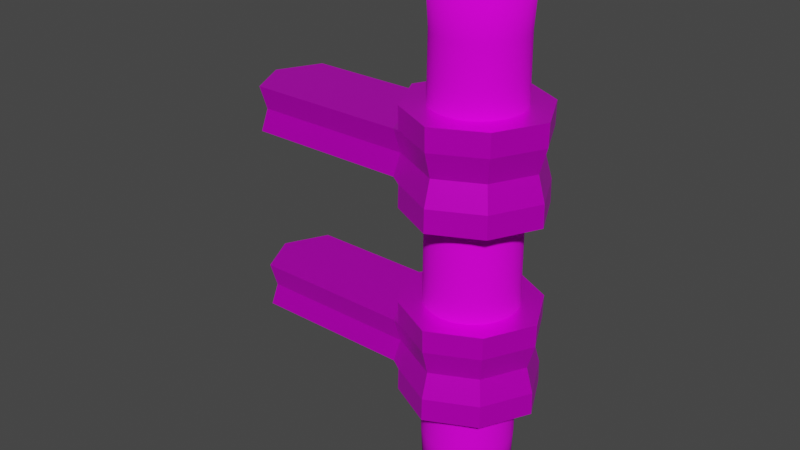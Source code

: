 # Source: torch.blend  (saved by Blender 3.2.14; exported with 4.5.12 LTS)
import bpy
from mathutils import Matrix  # noqa: F401  (used for matrix-valued properties, if any)

bpy.ops.wm.read_factory_settings(use_empty=True)
scene = bpy.context.scene
scene.name = 'Scene'

# ---- collections
col_collection = bpy.data.collections.new('Collection'); scene.collection.children.link(col_collection)

# ---- images (referenced by path relative to the original .blend; pixels are not part of the script)
import os
ASSET_DIR = os.environ.get("B2B_ASSET_DIR", "")  # directory of the original .blend (textures are referenced by path, not embedded)
HERE = os.path.dirname(os.path.abspath(__file__))  # packed textures are extracted next to this script under _unpacked/

def load_image(name, relpath, width, height, colorspace="sRGB"):
    """Load a texture the original file referenced (path relative to the .blend, or extracted next to this script)."""
    p = next((c for c in (os.path.join(HERE, relpath), os.path.join(ASSET_DIR, relpath)) if relpath and os.path.exists(c)), "")
    if p:
        img = bpy.data.images.load(p, check_existing=True)
        img.name = name
    else:  # same state as the original file: an image datablock whose file is absent (Cycles renders it pink)
        img = bpy.data.images.new(name, width, height)
        img.source = "FILE"
        img.filepath = "//" + (relpath or name)
    img.colorspace_settings.name = colorspace
    return img
img_staff_albedo_png = load_image('Staff_albedo.png', 'Staff_albedo.png', 1024, 1024, 'sRGB')
img_topraccet_uv_png = load_image('TopRaccet_uv.png', 'TopRaccet_uv.png', 1024, 1024, 'sRGB')

# ---- materials (node trees are filled in below, after node groups)
mat_staff = bpy.data.materials.new('Staff')
mat_staff.use_transparent_shadow = False
mat_raccet = bpy.data.materials.new('raccet')
mat_raccet.alpha_threshold = 0.0
mat_raccet.use_transparent_shadow = False
mat_raccet.line_color = (0.0, 0.0, 0.0, 1.0)

# ---- material node trees
mat_staff.use_nodes = True; mat_staff.node_tree.nodes.clear()
_N = mat_staff.node_tree.nodes; _L = mat_staff.node_tree.links
n0 = _N.new('ShaderNodeBsdfPrincipled'); n0.name = 'Principled BSDF'; n0.location = (10, 300)
n0.distribution = 'GGX'
n0.subsurface_method = 'RANDOM_WALK_SKIN'
n0.inputs[2].default_value = 1.0
n0.inputs[3].default_value = 1.45
n0.inputs[13].default_value = 0.1136
n0.inputs[27].default_value = (0.0, 0.0, 0.0, 1.0)
n0.inputs[28].default_value = 1.0
n1 = _N.new('ShaderNodeOutputMaterial'); n1.name = 'Material Output'; n1.location = (300, 300)
n2 = _N.new('ShaderNodeTexImage'); n2.name = 'Image Texture'; n2.location = (-282, 195)
n2.image = img_staff_albedo_png
_L.new(n0.outputs[0], n1.inputs[0])
_L.new(n2.outputs[0], n0.inputs[0])
n1.is_active_output = True
mat_raccet.use_nodes = True; mat_raccet.node_tree.nodes.clear()
_N = mat_raccet.node_tree.nodes; _L = mat_raccet.node_tree.links
n0 = _N.new('ShaderNodeOutputMaterial'); n0.name = 'Material Output'; n0.location = (300, 300)
n1 = _N.new('ShaderNodeBsdfPrincipled'); n1.name = 'Principled BSDF'; n1.location = (10, 300)
n1.distribution = 'GGX'
n1.subsurface_method = 'RANDOM_WALK_SKIN'
n1.inputs[1].default_value = 0.6045
n1.inputs[2].default_value = 0.4
n1.inputs[3].default_value = 1.45
n1.inputs[13].default_value = 0.3318
n1.inputs[27].default_value = (0.0, 0.0, 0.0, 1.0)
n1.inputs[28].default_value = 1.0
n2 = _N.new('ShaderNodeTexImage'); n2.name = 'Image Texture'; n2.location = (-334, 167)
n2.image = img_topraccet_uv_png
_L.new(n1.outputs[0], n0.inputs[0])
_L.new(n2.outputs[0], n1.inputs[0])
n0.is_active_output = True

# ---- world
world_world = bpy.data.worlds.new('World'); scene.world = world_world
world_world.use_nodes = True; world_world.node_tree.nodes.clear()
_N = world_world.node_tree.nodes; _L = world_world.node_tree.links
n0 = _N.new('ShaderNodeOutputWorld'); n0.name = 'World Output'; n0.location = (300, 300)
n1 = _N.new('ShaderNodeBackground'); n1.name = 'Background'; n1.location = (10, 300)
n1.inputs[0].default_value = (0.05088, 0.05088, 0.05088, 1.0)
_L.new(n1.outputs[0], n0.inputs[0])
n0.is_active_output = True
world_world.color = (0.05088, 0.05088, 0.05088)
world_world.use_sun_shadow = False
world_world.sun_shadow_jitter_overblur = 0.0

# ---- meshes
me_cylinder = bpy.data.meshes.new('Cylinder')
me_cylinder.from_pydata([(-0.5, 0.108, -0.4597), (-0.5, 0.1225, 0.9597), (-0.4789, 0.1059, -0.4597), (-0.4761, 0.1202, 0.9597), (-0.4587, 0.09978, -0.4597), (-0.4531, 0.1132, 0.9597), (-0.44, 0.0898, -0.4597), (-0.4319, 0.1019, 0.9597), (-0.4236, 0.07637, -0.4597), (-0.4134, 0.08663, 0.9597), (-0.4102, 0.06, -0.4597), (-0.3981, 0.06806, 0.9597), (-0.4002, 0.04133, -0.4597), (-0.3868, 0.04688, 0.9597), (-0.3941, 0.02107, -0.4597), (-0.3798, 0.0239, 0.9597), (-0.392, -4.721e-09, -0.4597), (-0.3775, -5.418e-09, 0.9597), (-0.3941, -0.02107, -0.4597), (-0.3798, -0.0239, 0.9597), (-0.4002, -0.04133, -0.4597), (-0.3868, -0.04688, 0.9597), (-0.4102, -0.06, -0.4597), (-0.3981, -0.06806, 0.9597), (-0.4236, -0.07637, -0.4597), (-0.4134, -0.08663, 0.9597), (-0.44, -0.0898, -0.4597), (-0.4319, -0.1019, 0.9597), (-0.4587, -0.09978, -0.4597), (-0.4531, -0.1132, 0.9597), (-0.4789, -0.1059, -0.4597), (-0.4761, -0.1202, 0.9597), (-0.5, -0.108, -0.4597), (-0.5, -0.1225, 0.9597), (-0.5211, -0.1059, -0.4597), (-0.5239, -0.1202, 0.9597), (-0.5413, -0.09978, -0.4597), (-0.5469, -0.1132, 0.9597), (-0.56, -0.0898, -0.4597), (-0.5681, -0.1019, 0.9597), (-0.5764, -0.07637, -0.4597), (-0.5866, -0.08663, 0.9597), (-0.5898, -0.06, -0.4597), (-0.6019, -0.06806, 0.9597), (-0.5998, -0.04133, -0.4597), (-0.6132, -0.04688, 0.9597), (-0.6059, -0.02107, -0.4597), (-0.6202, -0.0239, 0.9597), (-0.608, 1.288e-09, -0.4597), (-0.6225, 1.398e-09, 0.9597), (-0.6059, 0.02107, -0.4597), (-0.6202, 0.0239, 0.9597), (-0.5998, 0.04133, -0.4597), (-0.6132, 0.04688, 0.9597), (-0.5898, 0.06, -0.4597), (-0.6019, 0.06806, 0.9597), (-0.5764, 0.07637, -0.4597), (-0.5866, 0.08663, 0.9597), (-0.56, 0.0898, -0.4597), (-0.5681, 0.1019, 0.9597), (-0.5413, 0.09978, -0.4597), (-0.5469, 0.1132, 0.9597), (-0.5211, 0.1059, -0.4597), (-0.5239, 0.1202, 0.9597), (-0.5, 0.1176, 0.25), (-0.4771, 0.1154, 0.25), (-0.455, 0.1087, 0.25), (-0.4346, 0.09781, 0.25), (-0.4168, 0.08318, 0.25), (-0.4022, 0.06535, 0.25), (-0.3913, 0.04501, 0.25), (-0.3846, 0.02295, 0.25), (-0.3824, -5.087e-09, 0.25), (-0.3846, -0.02295, 0.25), (-0.3913, -0.04501, 0.25), (-0.4022, -0.06535, 0.25), (-0.4168, -0.08318, 0.25), (-0.4346, -0.09781, 0.25), (-0.455, -0.1087, 0.25), (-0.4771, -0.1154, 0.25), (-0.5, -0.1176, 0.25), (-0.5229, -0.1154, 0.25), (-0.545, -0.1087, 0.25), (-0.5654, -0.09781, 0.25), (-0.5832, -0.08318, 0.25), (-0.5978, -0.06535, 0.25), (-0.6087, -0.04501, 0.25), (-0.6154, -0.02295, 0.25), (-0.6176, 1.457e-09, 0.25), (-0.6154, 0.02295, 0.25), (-0.6087, 0.04501, 0.25), (-0.5978, 0.06535, 0.25), (-0.5832, 0.08318, 0.25), (-0.5654, 0.09781, 0.25), (-0.545, 0.1087, 0.25), (-0.5229, 0.1154, 0.25), (-0.477, 0.1158, -0.2496), (-0.4548, 0.109, -0.2496), (-0.4344, 0.09813, -0.2496), (-0.4165, 0.08346, -0.2496), (-0.4019, 0.06557, -0.2496), (-0.391, 0.04517, -0.2496), (-0.3842, 0.02303, -0.2496), (-0.382, -5.097e-09, -0.2496), (-0.3842, -0.02303, -0.2496), (-0.391, -0.04517, -0.2496), (-0.4019, -0.06557, -0.2496), (-0.4165, -0.08346, -0.2496), (-0.4344, -0.09813, -0.2496), (-0.4548, -0.109, -0.2496), (-0.477, -0.1158, -0.2496), (-0.5, -0.118, -0.2496), (-0.523, -0.1158, -0.2496), (-0.5452, -0.109, -0.2496), (-0.5656, -0.09813, -0.2496), (-0.5835, -0.08346, -0.2496), (-0.5981, -0.06557, -0.2496), (-0.609, -0.04517, -0.2496), (-0.6158, -0.02303, -0.2496), (-0.618, 1.469e-09, -0.2496), (-0.6158, 0.02303, -0.2496), (-0.609, 0.04517, -0.2496), (-0.5981, 0.06557, -0.2496), (-0.5835, 0.08346, -0.2496), (-0.5656, 0.09813, -0.2496), (-0.5452, 0.109, -0.2496), (-0.523, 0.1158, -0.2496), (-0.5, 0.118, -0.2496), (-0.5, 0.1127, 0.7936), (-0.478, 0.1105, 0.7936), (-0.4569, 0.1041, 0.7936), (-0.4374, 0.0937, 0.7936), (-0.4203, 0.07968, 0.7936), (-0.4063, 0.06261, 0.7936), (-0.3959, 0.04312, 0.7936), (-0.3895, 0.02198, 0.7936), (-0.3873, -5.125e-09, 0.7936), (-0.3895, -0.02198, 0.7936), (-0.3959, -0.04312, 0.7936), (-0.4063, -0.06261, 0.7936), (-0.4203, -0.07968, 0.7936), (-0.4374, -0.0937, 0.7936), (-0.4569, -0.1041, 0.7936), (-0.478, -0.1105, 0.7936), (-0.5, -0.1127, 0.7936), (-0.522, -0.1105, 0.7936), (-0.5431, -0.1041, 0.7936), (-0.5626, -0.0937, 0.7936), (-0.5797, -0.07968, 0.7936), (-0.5937, -0.06261, 0.7936), (-0.6041, -0.04312, 0.7936), (-0.6105, -0.02198, 0.7936), (-0.6127, 1.145e-09, 0.7936), (-0.6105, 0.02198, 0.7936), (-0.6041, 0.04312, 0.7936), (-0.5937, 0.06261, 0.7936), (-0.5797, 0.07968, 0.7936), (-0.5626, 0.0937, 0.7936), (-0.5431, 0.1041, 0.7936), (-0.522, 0.1105, 0.7936)], [], [(128, 1, 3, 129), (129, 3, 5, 130), (130, 5, 7, 131), (131, 7, 9, 132), (132, 9, 11, 133), (133, 11, 13, 134), (134, 13, 15, 135), (135, 15, 17, 136), (136, 17, 19, 137), (137, 19, 21, 138), (138, 21, 23, 139), (139, 23, 25, 140), (140, 25, 27, 141), (141, 27, 29, 142), (142, 29, 31, 143), (143, 31, 33, 144), (144, 33, 35, 145), (145, 35, 37, 146), (146, 37, 39, 147), (147, 39, 41, 148), (148, 41, 43, 149), (149, 43, 45, 150), (150, 45, 47, 151), (151, 47, 49, 152), (152, 49, 51, 153), (153, 51, 53, 154), (154, 53, 55, 155), (155, 55, 57, 156), (156, 57, 59, 157), (157, 59, 61, 158), (3, 1, 63, 61, 59, 57, 55, 53, 51, 49, 47, 45, 43, 41, 39, 37, 35, 33, 31, 29, 27, 25, 23, 21, 19, 17, 15, 13, 11, 9, 7, 5), (158, 61, 63, 159), (159, 63, 1, 128), (0, 2, 4, 6, 8, 10, 12, 14, 16, 18, 20, 22, 24, 26, 28, 30, 32, 34, 36, 38, 40, 42, 44, 46, 48, 50, 52, 54, 56, 58, 60, 62), (126, 95, 64, 127), (125, 94, 95, 126), (124, 93, 94, 125), (123, 92, 93, 124), (122, 91, 92, 123), (121, 90, 91, 122), (120, 89, 90, 121), (119, 88, 89, 120), (118, 87, 88, 119), (117, 86, 87, 118), (116, 85, 86, 117), (115, 84, 85, 116), (114, 83, 84, 115), (113, 82, 83, 114), (112, 81, 82, 113), (111, 80, 81, 112), (110, 79, 80, 111), (109, 78, 79, 110), (108, 77, 78, 109), (107, 76, 77, 108), (106, 75, 76, 107), (105, 74, 75, 106), (104, 73, 74, 105), (103, 72, 73, 104), (102, 71, 72, 103), (101, 70, 71, 102), (100, 69, 70, 101), (99, 68, 69, 100), (98, 67, 68, 99), (97, 66, 67, 98), (96, 65, 66, 97), (127, 64, 65, 96), (0, 127, 96, 2), (2, 96, 97, 4), (4, 97, 98, 6), (6, 98, 99, 8), (8, 99, 100, 10), (10, 100, 101, 12), (12, 101, 102, 14), (14, 102, 103, 16), (16, 103, 104, 18), (18, 104, 105, 20), (20, 105, 106, 22), (22, 106, 107, 24), (24, 107, 108, 26), (26, 108, 109, 28), (28, 109, 110, 30), (30, 110, 111, 32), (32, 111, 112, 34), (34, 112, 113, 36), (36, 113, 114, 38), (38, 114, 115, 40), (40, 115, 116, 42), (42, 116, 117, 44), (44, 117, 118, 46), (46, 118, 119, 48), (48, 119, 120, 50), (50, 120, 121, 52), (52, 121, 122, 54), (54, 122, 123, 56), (56, 123, 124, 58), (58, 124, 125, 60), (60, 125, 126, 62), (62, 126, 127, 0), (95, 159, 128, 64), (94, 158, 159, 95), (93, 157, 158, 94), (92, 156, 157, 93), (91, 155, 156, 92), (90, 154, 155, 91), (89, 153, 154, 90), (88, 152, 153, 89), (87, 151, 152, 88), (86, 150, 151, 87), (85, 149, 150, 86), (84, 148, 149, 85), (83, 147, 148, 84), (82, 146, 147, 83), (81, 145, 146, 82), (80, 144, 145, 81), (79, 143, 144, 80), (78, 142, 143, 79), (77, 141, 142, 78), (76, 140, 141, 77), (75, 139, 140, 76), (74, 138, 139, 75), (73, 137, 138, 74), (72, 136, 137, 73), (71, 135, 136, 72), (70, 134, 135, 71), (69, 133, 134, 70), (68, 132, 133, 69), (67, 131, 132, 68), (66, 130, 131, 67), (65, 129, 130, 66), (64, 128, 129, 65)])
me_cylinder.polygons.foreach_set('use_smooth', [True] * 130)
_uv = me_cylinder.uv_layers.new(name='UVMap')
_uv.uv.foreach_set('vector', [1.0, 0.9415, 1.0, 1.0, 0.9688, 1.0, 0.9688, 0.9415, 0.9688, 0.9415, 0.9688, 1.0, 0.9375, 1.0, 0.9375, 0.9415, 0.9375, 0.9415, 0.9375, 1.0, 0.9062, 1.0, 0.9063, 0.9415, 0.9063, 0.9415, 0.9062, 1.0, 0.875, 1.0, 0.875, 0.9415, 0.875, 0.9415, 0.875, 1.0, 0.8438, 1.0, 0.8438, 0.9415, 0.8438, 0.9415, 0.8438, 1.0, 0.8125, 1.0, 0.8125, 0.9415, 0.8125, 0.9415, 0.8125, 1.0, 0.7812, 1.0, 0.7812, 0.9415, 0.7812, 0.9415, 0.7812, 1.0, 0.75, 1.0, 0.75, 0.9415, 0.75, 0.9415, 0.75, 1.0, 0.7188, 1.0, 0.7188, 0.9415, 0.7188, 0.9415, 0.7188, 1.0, 0.6875, 1.0, 0.6875, 0.9415, 0.6875, 0.9415, 0.6875, 1.0, 0.6562, 1.0, 0.6562, 0.9415, 0.6562, 0.9415, 0.6562, 1.0, 0.625, 1.0, 0.625, 0.9415, 0.625, 0.9415, 0.625, 1.0, 0.5938, 1.0, 0.5938, 0.9415, 0.5938, 0.9415, 0.5938, 1.0, 0.5625, 1.0, 0.5625, 0.9415, 0.5625, 0.9415, 0.5625, 1.0, 0.5312, 1.0, 0.5312, 0.9415, 0.5312, 0.9415, 0.5312, 1.0, 0.5, 1.0, 0.5, 0.9415, 0.5, 0.9415, 0.5, 1.0, 0.4688, 1.0, 0.4687, 0.9415, 0.4687, 0.9415, 0.4688, 1.0, 0.4375, 1.0, 0.4375, 0.9415, 0.4375, 0.9415, 0.4375, 1.0, 0.4062, 1.0, 0.4062, 0.9415, 0.4062, 0.9415, 0.4062, 1.0, 0.375, 1.0, 0.375, 0.9415, 0.375, 0.9415, 0.375, 1.0, 0.3438, 1.0, 0.3438, 0.9415, 0.3438, 0.9415, 0.3438, 1.0, 0.3125, 1.0, 0.3125, 0.9415, 0.3125, 0.9415, 0.3125, 1.0, 0.2812, 1.0, 0.2812, 0.9415, 0.2812, 0.9415, 0.2812, 1.0, 0.25, 1.0, 0.25, 0.9415, 0.25, 0.9415, 0.25, 1.0, 0.2188, 1.0, 0.2188, 0.9415, 0.2188, 0.9415, 0.2188, 1.0, 0.1875, 1.0, 0.1875, 0.9415, 0.1875, 0.9415, 0.1875, 1.0, 0.1562, 1.0, 0.1562, 0.9415, 0.1562, 0.9415, 0.1562, 1.0, 0.125, 1.0, 0.125, 0.9415, 0.125, 0.9415, 0.125, 1.0, 0.09375, 1.0, 0.09375, 0.9415, 0.09375, 0.9415, 0.09375, 1.0, 0.0625, 1.0, 0.0625, 0.9415, 0.2968, 0.4854, 0.25, 0.49, 0.2032, 0.4854, 0.1582, 0.4717, 0.1167, 0.4496, 0.08029, 0.4197, 0.05045, 0.3833, 0.02827, 0.3418, 0.01461, 0.2968, 0.01, 0.25, 0.01461, 0.2032, 0.02827, 0.1582, 0.05045, 0.1167, 0.08029, 0.08029, 0.1167, 0.05045, 0.1582, 0.02827, 0.2032, 0.01461, 0.25, 0.01, 0.2968, 0.01461, 0.3418, 0.02827, 0.3833, 0.05045, 0.4197, 0.08029, 0.4496, 0.1167, 0.4717, 0.1582, 0.4854, 0.2032, 0.49, 0.25, 0.4854, 0.2968, 0.4717, 0.3418, 0.4496, 0.3833, 0.4197, 0.4197, 0.3833, 0.4496, 0.3418, 0.4717, 0.0625, 0.9415, 0.0625, 1.0, 0.03125, 1.0, 0.03125, 0.9415, 0.03125, 0.9415, 0.03125, 1.0, 0.0, 1.0, 0.0, 0.9415, 0.75, 0.49, 0.7968, 0.4854, 0.8418, 0.4717, 0.8833, 0.4496, 0.9197, 0.4197, 0.9496, 0.3833, 0.9717, 0.3418, 0.9854, 0.2968, 0.99, 0.25, 0.9854, 0.2032, 0.9717, 0.1582, 0.9496, 0.1167, 0.9197, 0.08029, 0.8833, 0.05045, 0.8418, 0.02827, 0.7968, 0.01461, 0.75, 0.01, 0.7032, 0.01461, 0.6582, 0.02827, 0.6167, 0.05045, 0.5803, 0.08029, 0.5504, 0.1167, 0.5283, 0.1582, 0.5146, 0.2032, 0.51, 0.25, 0.5146, 0.2968, 0.5283, 0.3418, 0.5504, 0.3833, 0.5803, 0.4197, 0.6167, 0.4496, 0.6582, 0.4717, 0.7032, 0.4854, 0.03125, 0.574, 0.03125, 0.75, 0.0, 0.75, 0.0, 0.574, 0.0625, 0.574, 0.0625, 0.75, 0.03125, 0.75, 0.03125, 0.574, 0.09375, 0.574, 0.09375, 0.75, 0.0625, 0.75, 0.0625, 0.574, 0.125, 0.574, 0.125, 0.75, 0.09375, 0.75, 0.09375, 0.574, 0.1562, 0.574, 0.1562, 0.75, 0.125, 0.75, 0.125, 0.574, 0.1875, 0.574, 0.1875, 0.75, 0.1562, 0.75, 0.1562, 0.574, 0.2188, 0.574, 0.2188, 0.75, 0.1875, 0.75, 0.1875, 0.574, 0.25, 0.574, 0.25, 0.75, 0.2188, 0.75, 0.2188, 0.574, 0.2812, 0.574, 0.2812, 0.75, 0.25, 0.75, 0.25, 0.574, 0.3125, 0.574, 0.3125, 0.75, 0.2812, 0.75, 0.2812, 0.574, 0.3438, 0.574, 0.3438, 0.75, 0.3125, 0.75, 0.3125, 0.574, 0.375, 0.574, 0.375, 0.75, 0.3438, 0.75, 0.3438, 0.574, 0.4062, 0.574, 0.4062, 0.75, 0.375, 0.75, 0.375, 0.574, 0.4375, 0.574, 0.4375, 0.75, 0.4062, 0.75, 0.4062, 0.574, 0.4688, 0.574, 0.4688, 0.75, 0.4375, 0.75, 0.4375, 0.574, 0.5, 0.574, 0.5, 0.75, 0.4688, 0.75, 0.4688, 0.574, 0.5312, 0.574, 0.5312, 0.75, 0.5, 0.75, 0.5, 0.574, 0.5625, 0.574, 0.5625, 0.75, 0.5312, 0.75, 0.5312, 0.574, 0.5938, 0.574, 0.5938, 0.75, 0.5625, 0.75, 0.5625, 0.574, 0.625, 0.574, 0.625, 0.75, 0.5938, 0.75, 0.5938, 0.574, 0.6562, 0.574, 0.6562, 0.75, 0.625, 0.75, 0.625, 0.574, 0.6875, 0.574, 0.6875, 0.75, 0.6562, 0.75, 0.6562, 0.574, 0.7188, 0.574, 0.7188, 0.75, 0.6875, 0.75, 0.6875, 0.574, 0.75, 0.574, 0.75, 0.75, 0.7188, 0.75, 0.7188, 0.574, 0.7812, 0.574, 0.7812, 0.75, 0.75, 0.75, 0.75, 0.574, 0.8125, 0.574, 0.8125, 0.75, 0.7812, 0.75, 0.7812, 0.574, 0.8438, 0.574, 0.8438, 0.75, 0.8125, 0.75, 0.8125, 0.574, 0.875, 0.574, 0.875, 0.75, 0.8438, 0.75, 0.8438, 0.574, 0.9062, 0.574, 0.9062, 0.75, 0.875, 0.75, 0.875, 0.574, 0.9375, 0.574, 0.9375, 0.75, 0.9062, 0.75, 0.9062, 0.574, 0.9688, 0.574, 0.9688, 0.75, 0.9375, 0.75, 0.9375, 0.574, 1.0, 0.574, 1.0, 0.75, 0.9688, 0.75, 0.9688, 0.574, 1.0, 0.5, 1.0, 0.574, 0.9688, 0.574, 0.9688, 0.5, 0.9688, 0.5, 0.9688, 0.574, 0.9375, 0.574, 0.9375, 0.5, 0.9375, 0.5, 0.9375, 0.574, 0.9062, 0.574, 0.9062, 0.5, 0.9062, 0.5, 0.9062, 0.574, 0.875, 0.574, 0.875, 0.5, 0.875, 0.5, 0.875, 0.574, 0.8438, 0.574, 0.8438, 0.5, 0.8438, 0.5, 0.8438, 0.574, 0.8125, 0.574, 0.8125, 0.5, 0.8125, 0.5, 0.8125, 0.574, 0.7812, 0.574, 0.7812, 0.5, 0.7812, 0.5, 0.7812, 0.574, 0.75, 0.574, 0.75, 0.5, 0.75, 0.5, 0.75, 0.574, 0.7188, 0.574, 0.7188, 0.5, 0.7188, 0.5, 0.7188, 0.574, 0.6875, 0.574, 0.6875, 0.5, 0.6875, 0.5, 0.6875, 0.574, 0.6562, 0.574, 0.6562, 0.5, 0.6562, 0.5, 0.6562, 0.574, 0.625, 0.574, 0.625, 0.5, 0.625, 0.5, 0.625, 0.574, 0.5938, 0.574, 0.5938, 0.5, 0.5938, 0.5, 0.5938, 0.574, 0.5625, 0.574, 0.5625, 0.5, 0.5625, 0.5, 0.5625, 0.574, 0.5312, 0.574, 0.5312, 0.5, 0.5312, 0.5, 0.5312, 0.574, 0.5, 0.574, 0.5, 0.5, 0.5, 0.5, 0.5, 0.574, 0.4688, 0.574, 0.4688, 0.5, 0.4688, 0.5, 0.4688, 0.574, 0.4375, 0.574, 0.4375, 0.5, 0.4375, 0.5, 0.4375, 0.574, 0.4062, 0.574, 0.4062, 0.5, 0.4062, 0.5, 0.4062, 0.574, 0.375, 0.574, 0.375, 0.5, 0.375, 0.5, 0.375, 0.574, 0.3438, 0.574, 0.3438, 0.5, 0.3438, 0.5, 0.3438, 0.574, 0.3125, 0.574, 0.3125, 0.5, 0.3125, 0.5, 0.3125, 0.574, 0.2812, 0.574, 0.2812, 0.5, 0.2812, 0.5, 0.2812, 0.574, 0.25, 0.574, 0.25, 0.5, 0.25, 0.5, 0.25, 0.574, 0.2188, 0.574, 0.2188, 0.5, 0.2188, 0.5, 0.2188, 0.574, 0.1875, 0.574, 0.1875, 0.5, 0.1875, 0.5, 0.1875, 0.574, 0.1562, 0.574, 0.1562, 0.5, 0.1562, 0.5, 0.1562, 0.574, 0.125, 0.574, 0.125, 0.5, 0.125, 0.5, 0.125, 0.574, 0.09375, 0.574, 0.09375, 0.5, 0.09375, 0.5, 0.09375, 0.574, 0.0625, 0.574, 0.0625, 0.5, 0.0625, 0.5, 0.0625, 0.574, 0.03125, 0.574, 0.03125, 0.5, 0.03125, 0.5, 0.03125, 0.574, 0.0, 0.574, 0.0, 0.5, 0.03125, 0.75, 0.03125, 0.9415, 0.0, 0.9415, 0.0, 0.75, 0.0625, 0.75, 0.0625, 0.9415, 0.03125, 0.9415, 0.03125, 0.75, 0.09375, 0.75, 0.09375, 0.9415, 0.0625, 0.9415, 0.0625, 0.75, 0.125, 0.75, 0.125, 0.9415, 0.09375, 0.9415, 0.09375, 0.75, 0.1562, 0.75, 0.1562, 0.9415, 0.125, 0.9415, 0.125, 0.75, 0.1875, 0.75, 0.1875, 0.9415, 0.1562, 0.9415, 0.1562, 0.75, 0.2188, 0.75, 0.2188, 0.9415, 0.1875, 0.9415, 0.1875, 0.75, 0.25, 0.75, 0.25, 0.9415, 0.2188, 0.9415, 0.2188, 0.75, 0.2812, 0.75, 0.2812, 0.9415, 0.25, 0.9415, 0.25, 0.75, 0.3125, 0.75, 0.3125, 0.9415, 0.2812, 0.9415, 0.2812, 0.75, 0.3438, 0.75, 0.3438, 0.9415, 0.3125, 0.9415, 0.3125, 0.75, 0.375, 0.75, 0.375, 0.9415, 0.3438, 0.9415, 0.3438, 0.75, 0.4062, 0.75, 0.4062, 0.9415, 0.375, 0.9415, 0.375, 0.75, 0.4375, 0.75, 0.4375, 0.9415, 0.4062, 0.9415, 0.4062, 0.75, 0.4688, 0.75, 0.4687, 0.9415, 0.4375, 0.9415, 0.4375, 0.75, 0.5, 0.75, 0.5, 0.9415, 0.4687, 0.9415, 0.4688, 0.75, 0.5312, 0.75, 0.5312, 0.9415, 0.5, 0.9415, 0.5, 0.75, 0.5625, 0.75, 0.5625, 0.9415, 0.5312, 0.9415, 0.5312, 0.75, 0.5938, 0.75, 0.5938, 0.9415, 0.5625, 0.9415, 0.5625, 0.75, 0.625, 0.75, 0.625, 0.9415, 0.5938, 0.9415, 0.5938, 0.75, 0.6562, 0.75, 0.6562, 0.9415, 0.625, 0.9415, 0.625, 0.75, 0.6875, 0.75, 0.6875, 0.9415, 0.6562, 0.9415, 0.6562, 0.75, 0.7188, 0.75, 0.7188, 0.9415, 0.6875, 0.9415, 0.6875, 0.75, 0.75, 0.75, 0.75, 0.9415, 0.7188, 0.9415, 0.7188, 0.75, 0.7812, 0.75, 0.7812, 0.9415, 0.75, 0.9415, 0.75, 0.75, 0.8125, 0.75, 0.8125, 0.9415, 0.7812, 0.9415, 0.7812, 0.75, 0.8438, 0.75, 0.8438, 0.9415, 0.8125, 0.9415, 0.8125, 0.75, 0.875, 0.75, 0.875, 0.9415, 0.8438, 0.9415, 0.8438, 0.75, 0.9062, 0.75, 0.9063, 0.9415, 0.875, 0.9415, 0.875, 0.75, 0.9375, 0.75, 0.9375, 0.9415, 0.9063, 0.9415, 0.9062, 0.75, 0.9688, 0.75, 0.9688, 0.9415, 0.9375, 0.9415, 0.9375, 0.75, 1.0, 0.75, 1.0, 0.9415, 0.9688, 0.9415, 0.9688, 0.75])
me_cylinder.materials.append(mat_staff)
me_cylinder.update()
me_cube_003 = bpy.data.meshes.new('Cube.003')
me_cube_003.from_pydata([(-0.375, 0.125, 0.625), (-0.375, 0.125, 0.375), (-0.375, -0.125, 0.625), (-0.375, -0.125, 0.375), (-0.625, 0.125, 0.625), (-0.625, 0.125, 0.375), (-0.625, -0.125, 0.625), (-0.625, -0.125, 0.375), (-0.6875, 0.0, 0.375), (-0.3125, 0.0, 0.625), (-0.6875, 0.0, 0.625), (-0.3125, 0.0, 0.375), (-0.5, 0.1875, 0.375), (-0.5, -0.1875, 0.625), (-0.5, -0.1875, 0.375), (-0.5, 0.1875, 0.625), (-0.5, 0.0, 0.375), (-0.5, 0.0, 0.625), (-0.3883, 0.1117, 0.5), (-0.6117, -0.1117, 0.5), (-0.3883, -0.1117, 0.5), (-0.6117, 0.1117, 0.5), (-0.3324, 0.0, 0.5), (-1.077, -0.1116, 0.4411), (-0.5, 0.1676, 0.5), (-0.5, -0.1676, 0.5), (-0.6243, -0.1243, 0.5657), (-0.3757, 0.1243, 0.5657), (-0.3757, -0.1243, 0.5657), (-0.6243, 0.1243, 0.5657), (-0.3135, 0.0, 0.5657), (-0.6865, 0.0, 0.5657), (-0.5, 0.1865, 0.5657), (-0.5, -0.1865, 0.5657), (-0.3757, 0.1243, 0.4343), (-0.3757, -0.1243, 0.4343), (-0.6243, 0.1243, 0.4343), (-0.3135, 0.0, 0.4343), (-0.6865, 0.0, 0.4343), (-0.5, 0.1865, 0.4343), (-0.5, -0.1865, 0.4343), (-0.6243, -0.1243, 0.4343), (-0.6494, -0.1116, 0.4411), (-0.6381, -0.1003, 0.5), (-0.6494, 0.1116, 0.5589), (-0.6381, 0.1003, 0.5), (-0.7052, 0.0, 0.5589), (-0.6494, -0.1116, 0.5589), (-0.6494, 0.1116, 0.4411), (-0.7052, 0.0, 0.4411), (-1.065, -0.1003, 0.5), (-1.077, 0.1116, 0.5589), (-1.065, 0.1003, 0.5), (-1.133, 0.0, 0.5589), (-1.116, 0.0, 0.5), (-1.077, -0.1116, 0.5589), (-1.077, 0.1116, 0.4411), (-1.133, 0.0, 0.4411)], [], [(17, 10, 6, 13), (33, 13, 6, 26), (31, 10, 4, 29), (16, 11, 3, 14), (30, 9, 2, 28), (32, 15, 0, 27), (27, 0, 9, 30), (12, 1, 11, 16), (26, 6, 10, 31), (15, 4, 10, 17), (0, 15, 17, 9), (5, 12, 16, 8), (29, 4, 15, 32), (8, 16, 14, 7), (28, 2, 13, 33), (9, 17, 13, 2), (35, 20, 25, 40), (36, 21, 24, 39), (19, 26, 47, 43), (34, 18, 22, 37), (39, 24, 18, 34), (37, 22, 20, 35), (26, 31, 46, 47), (40, 25, 19, 41), (20, 28, 33, 25), (21, 29, 32, 24), (31, 29, 44, 46), (18, 27, 30, 22), (24, 32, 27, 18), (22, 30, 28, 20), (36, 38, 49, 48), (25, 33, 26, 19), (14, 40, 41, 7), (8, 38, 36, 5), (11, 37, 35, 3), (12, 39, 34, 1), (1, 34, 37, 11), (7, 41, 38, 8), (5, 36, 39, 12), (3, 35, 40, 14), (43, 47, 55, 50), (46, 44, 51, 53), (42, 43, 50, 23), (49, 42, 23, 57), (29, 21, 45, 44), (38, 41, 42, 49), (21, 36, 48, 45), (41, 19, 43, 42), (23, 50, 54, 57), (57, 54, 52, 56), (50, 55, 53, 54), (54, 53, 51, 52), (44, 45, 52, 51), (48, 49, 57, 56), (45, 48, 56, 52), (47, 46, 53, 55)])
_uv = me_cube_003.uv_layers.new(name='UVMap')
_uv.uv.foreach_set('vector', [0.6991, 0.1762, 0.5235, 0.08813, 0.641, 0.0, 0.7876, 2.98e-08, 0.8128, 0.7053, 0.8752, 0.705, 0.8752, 0.8508, 0.8128, 0.8504, 0.8752, 0.5296, 0.9376, 0.5291, 0.9376, 0.6761, 0.8752, 0.6758, 0.6991, 0.5287, 0.5235, 0.4406, 0.641, 0.3525, 0.7876, 0.3525, 0.8752, 0.265, 0.9376, 0.2646, 0.9376, 0.4115, 0.8752, 0.4112, 0.9376, 0.4995, 1.0, 0.4992, 1.0, 0.6444, 0.9376, 0.644, 0.9376, 0.644, 1.0, 0.6444, 1.0, 0.7472, 0.9376, 0.7462, 0.6107, 0.705, 0.5231, 0.5875, 0.5235, 0.4406, 0.6991, 0.5287, 0.8128, 0.8504, 0.8752, 0.8508, 0.8752, 0.9561, 0.8128, 0.9552, 0.6107, 0.3525, 0.5231, 0.235, 0.5235, 0.08813, 0.6991, 0.1762, 0.7572, 0.3525, 0.6107, 0.3525, 0.6991, 0.1762, 0.8747, 0.2644, 0.7572, 0.705, 0.6107, 0.705, 0.6991, 0.5287, 0.8747, 0.6169, 0.8752, 0.6758, 0.9376, 0.6761, 0.9376, 0.7937, 0.8752, 0.7928, 0.8747, 0.6169, 0.6991, 0.5287, 0.7876, 0.3525, 0.8752, 0.47, 0.8752, 0.4112, 0.9376, 0.4115, 0.9376, 0.5291, 0.8752, 0.5282, 0.8747, 0.2644, 0.6991, 0.1762, 0.7876, 2.98e-08, 0.8752, 0.1175, 0.4002, 0.6502, 0.3311, 0.6561, 0.3311, 0.551, 0.4002, 0.5332, 0.5172, 0.5332, 0.5231, 0.6023, 0.418, 0.6023, 0.4002, 0.5332, 0.06905, 0.5332, 0.1381, 0.5414, 0.131, 0.5706, 0.06905, 0.5633, 0.6612, 0.8072, 0.5921, 0.8158, 0.5921, 0.7239, 0.6612, 0.705, 0.6612, 0.9517, 0.5921, 0.9456, 0.5921, 0.8158, 0.6612, 0.8072, 0.4002, 0.7964, 0.3311, 0.7875, 0.3311, 0.6561, 0.4002, 0.6502, 0.5231, 0.5332, 0.3923, 0.4681, 0.3923, 0.4479, 0.5097, 0.5064, 0.7993, 0.85, 0.7302, 0.8435, 0.7302, 0.7131, 0.7993, 0.705, 0.3311, 0.6561, 0.2621, 0.6502, 0.2621, 0.5332, 0.3311, 0.551, 0.5231, 0.6023, 0.5172, 0.6713, 0.4002, 0.6713, 0.418, 0.6023, 0.3923, 0.4681, 0.2615, 0.5332, 0.2749, 0.5064, 0.3923, 0.4479, 0.5921, 0.8158, 0.5231, 0.8072, 0.5231, 0.705, 0.5921, 0.7239, 0.5921, 0.9456, 0.5231, 0.9517, 0.5231, 0.8072, 0.5921, 0.8158, 0.3311, 0.7875, 0.2621, 0.7964, 0.2621, 0.6502, 0.3311, 0.6561, 0.2615, 0.5332, 0.1308, 0.4681, 0.1308, 0.4479, 0.2482, 0.5064, 0.7302, 0.8435, 0.6612, 0.85, 0.6612, 0.705, 0.7302, 0.7131, 0.9376, 0.0, 1.0, 0.0003416, 1.0, 0.1454, 0.9376, 0.1458, 0.9376, 0.2646, 0.8752, 0.2641, 0.8752, 0.1179, 0.9376, 0.1176, 0.4002, 0.6713, 0.4626, 0.6718, 0.4626, 0.818, 0.4002, 0.8183, 0.9376, 0.2511, 1.0, 0.2515, 1.0, 0.396, 0.9376, 0.3964, 0.9376, 0.3964, 1.0, 0.396, 1.0, 0.4982, 0.9376, 0.4992, 0.9376, 0.1458, 1.0, 0.1454, 1.0, 0.2502, 0.9376, 0.2511, 0.9376, 0.1176, 0.8752, 0.1179, 0.8752, 0.0009276, 0.9376, 0.0, 0.4002, 0.8183, 0.4626, 0.818, 0.4626, 0.9349, 0.4002, 0.9359, 0.06905, 0.5633, 0.131, 0.5706, 0.131, 0.9951, 0.06905, 0.9877, 0.3923, 0.4479, 0.2749, 0.5064, 0.2749, 0.05848, 0.3923, 0.0, 0.007068, 0.5706, 0.06905, 0.5633, 0.06905, 0.9877, 0.007068, 0.9951, 0.1308, 0.4479, 0.01339, 0.5064, 0.01339, 0.05848, 0.1308, 0.0, 0.4917, 0.6713, 0.4857, 0.7403, 0.4626, 0.7403, 0.4679, 0.6784, 0.1308, 0.4681, 0.0, 0.5332, 0.01339, 0.5064, 0.1308, 0.4479, 0.4857, 0.7403, 0.4917, 0.8094, 0.4679, 0.8023, 0.4626, 0.7403, 0.0, 0.5414, 0.06905, 0.5332, 0.06905, 0.5633, 0.007068, 0.5706, 0.7553, 0.85, 0.7626, 0.912, 0.678, 0.912, 0.6612, 0.85, 0.386, 0.9276, 0.324, 0.9196, 0.324, 0.8017, 0.386, 0.7964, 0.7626, 0.912, 0.7553, 0.974, 0.6612, 0.974, 0.678, 0.912, 0.324, 0.9196, 0.2621, 0.9276, 0.2621, 0.7964, 0.324, 0.8017, 0.1381, 0.5482, 0.2001, 0.5332, 0.2001, 0.9612, 0.1381, 0.9762, 0.2482, 0.5064, 0.1308, 0.4479, 0.1308, 0.0, 0.2482, 0.05848, 0.2001, 0.5332, 0.2621, 0.5482, 0.2621, 0.9762, 0.2001, 0.9612, 0.5097, 0.5064, 0.3923, 0.4479, 0.3923, 0.0, 0.5097, 0.05848])
me_cube_003.materials.append(mat_raccet)
me_cube_003.use_mirror_vertex_groups = False
me_cube_003.update()
me_cube_004 = bpy.data.meshes.new('Cube.004')
me_cube_004.from_pydata([(-0.375, 0.125, 0.125), (-0.375, 0.125, -0.125), (-0.375, -0.125, 0.125), (-0.375, -0.125, -0.125), (-0.625, 0.125, 0.125), (-0.625, 0.125, -0.125), (-0.625, -0.125, 0.125), (-0.625, -0.125, -0.125), (-0.6875, 0.0, -0.125), (-0.3125, 0.0, 0.125), (-0.6875, 0.0, 0.125), (-0.3125, 0.0, -0.125), (-0.5, 0.1875, -0.125), (-0.5, -0.1875, 0.125), (-0.5, -0.1875, -0.125), (-0.5, 0.1875, 0.125), (-0.5, 0.0, -0.125), (-0.5, 0.0, 0.125), (-0.3883, 0.1117, 0.0), (-0.6117, -0.1117, 0.0), (-0.3883, -0.1117, 0.0), (-0.6117, 0.1117, 0.0), (-0.3324, 0.0, 0.0), (-1.077, -0.1116, -0.05893), (-0.5, 0.1676, 0.0), (-0.5, -0.1676, 0.0), (-0.6243, -0.1243, 0.06565), (-0.3757, 0.1243, 0.06565), (-0.3757, -0.1243, 0.06565), (-0.6243, 0.1243, 0.06565), (-0.3135, 0.0, 0.06565), (-0.6865, 0.0, 0.06565), (-0.5, 0.1865, 0.06565), (-0.5, -0.1865, 0.06565), (-0.3757, 0.1243, -0.06565), (-0.3757, -0.1243, -0.06565), (-0.6243, 0.1243, -0.06565), (-0.3135, 0.0, -0.06565), (-0.6865, 0.0, -0.06565), (-0.5, 0.1865, -0.06565), (-0.5, -0.1865, -0.06565), (-0.6243, -0.1243, -0.06565), (-0.6494, -0.1116, -0.05893), (-0.6381, -0.1003, 0.0), (-0.6494, 0.1116, 0.05893), (-0.6381, 0.1003, 0.0), (-0.7052, 0.0, 0.05893), (-0.6494, -0.1116, 0.05893), (-0.6494, 0.1116, -0.05893), (-0.7052, 0.0, -0.05893), (-1.065, -0.1003, 0.0), (-1.077, 0.1116, 0.05893), (-1.065, 0.1003, 0.0), (-1.133, 0.0, 0.05893), (-1.116, 0.0, 0.0), (-1.077, -0.1116, 0.05893), (-1.077, 0.1116, -0.05893), (-1.133, 0.0, -0.05893)], [], [(17, 10, 6, 13), (33, 13, 6, 26), (31, 10, 4, 29), (16, 11, 3, 14), (30, 9, 2, 28), (32, 15, 0, 27), (27, 0, 9, 30), (12, 1, 11, 16), (26, 6, 10, 31), (15, 4, 10, 17), (0, 15, 17, 9), (5, 12, 16, 8), (29, 4, 15, 32), (8, 16, 14, 7), (28, 2, 13, 33), (9, 17, 13, 2), (35, 20, 25, 40), (36, 21, 24, 39), (19, 26, 47, 43), (34, 18, 22, 37), (39, 24, 18, 34), (37, 22, 20, 35), (26, 31, 46, 47), (40, 25, 19, 41), (20, 28, 33, 25), (21, 29, 32, 24), (31, 29, 44, 46), (18, 27, 30, 22), (24, 32, 27, 18), (22, 30, 28, 20), (36, 38, 49, 48), (25, 33, 26, 19), (14, 40, 41, 7), (8, 38, 36, 5), (11, 37, 35, 3), (12, 39, 34, 1), (1, 34, 37, 11), (7, 41, 38, 8), (5, 36, 39, 12), (3, 35, 40, 14), (43, 47, 55, 50), (46, 44, 51, 53), (42, 43, 50, 23), (49, 42, 23, 57), (29, 21, 45, 44), (38, 41, 42, 49), (21, 36, 48, 45), (41, 19, 43, 42), (23, 50, 54, 57), (57, 54, 52, 56), (50, 55, 53, 54), (54, 53, 51, 52), (44, 45, 52, 51), (48, 49, 57, 56), (45, 48, 56, 52), (47, 46, 53, 55)])
_uv = me_cube_004.uv_layers.new(name='UVMap')
_uv.uv.foreach_set('vector', [0.6991, 0.1762, 0.5235, 0.08813, 0.641, 0.0, 0.7876, 2.98e-08, 0.8128, 0.7053, 0.8752, 0.705, 0.8752, 0.8508, 0.8128, 0.8504, 0.8752, 0.5296, 0.9376, 0.5291, 0.9376, 0.6761, 0.8752, 0.6758, 0.6991, 0.5287, 0.5235, 0.4406, 0.641, 0.3525, 0.7876, 0.3525, 0.8752, 0.265, 0.9376, 0.2646, 0.9376, 0.4115, 0.8752, 0.4112, 0.9376, 0.4995, 1.0, 0.4992, 1.0, 0.6444, 0.9376, 0.644, 0.9376, 0.644, 1.0, 0.6444, 1.0, 0.7472, 0.9376, 0.7462, 0.6107, 0.705, 0.5231, 0.5875, 0.5235, 0.4406, 0.6991, 0.5287, 0.8128, 0.8504, 0.8752, 0.8508, 0.8752, 0.9561, 0.8128, 0.9552, 0.6107, 0.3525, 0.5231, 0.235, 0.5235, 0.08813, 0.6991, 0.1762, 0.7572, 0.3525, 0.6107, 0.3525, 0.6991, 0.1762, 0.8747, 0.2644, 0.7572, 0.705, 0.6107, 0.705, 0.6991, 0.5287, 0.8747, 0.6169, 0.8752, 0.6758, 0.9376, 0.6761, 0.9376, 0.7937, 0.8752, 0.7928, 0.8747, 0.6169, 0.6991, 0.5287, 0.7876, 0.3525, 0.8752, 0.47, 0.8752, 0.4112, 0.9376, 0.4115, 0.9376, 0.5291, 0.8752, 0.5282, 0.8747, 0.2644, 0.6991, 0.1762, 0.7876, 2.98e-08, 0.8752, 0.1175, 0.4002, 0.6502, 0.3311, 0.6561, 0.3311, 0.551, 0.4002, 0.5332, 0.5172, 0.5332, 0.5231, 0.6023, 0.418, 0.6023, 0.4002, 0.5332, 0.06905, 0.5332, 0.1381, 0.5414, 0.131, 0.5706, 0.06905, 0.5633, 0.6612, 0.8072, 0.5921, 0.8158, 0.5921, 0.7239, 0.6612, 0.705, 0.6612, 0.9517, 0.5921, 0.9456, 0.5921, 0.8158, 0.6612, 0.8072, 0.4002, 0.7964, 0.3311, 0.7875, 0.3311, 0.6561, 0.4002, 0.6502, 0.5231, 0.5332, 0.3923, 0.4681, 0.3923, 0.4479, 0.5097, 0.5064, 0.7993, 0.85, 0.7302, 0.8435, 0.7302, 0.7131, 0.7993, 0.705, 0.3311, 0.6561, 0.2621, 0.6502, 0.2621, 0.5332, 0.3311, 0.551, 0.5231, 0.6023, 0.5172, 0.6713, 0.4002, 0.6713, 0.418, 0.6023, 0.3923, 0.4681, 0.2615, 0.5332, 0.2749, 0.5064, 0.3923, 0.4479, 0.5921, 0.8158, 0.5231, 0.8072, 0.5231, 0.705, 0.5921, 0.7239, 0.5921, 0.9456, 0.5231, 0.9517, 0.5231, 0.8072, 0.5921, 0.8158, 0.3311, 0.7875, 0.2621, 0.7964, 0.2621, 0.6502, 0.3311, 0.6561, 0.2615, 0.5332, 0.1308, 0.4681, 0.1308, 0.4479, 0.2482, 0.5064, 0.7302, 0.8435, 0.6612, 0.85, 0.6612, 0.705, 0.7302, 0.7131, 0.9376, 0.0, 1.0, 0.0003416, 1.0, 0.1454, 0.9376, 0.1458, 0.9376, 0.2646, 0.8752, 0.2641, 0.8752, 0.1179, 0.9376, 0.1176, 0.4002, 0.6713, 0.4626, 0.6718, 0.4626, 0.818, 0.4002, 0.8183, 0.9376, 0.2511, 1.0, 0.2515, 1.0, 0.396, 0.9376, 0.3964, 0.9376, 0.3964, 1.0, 0.396, 1.0, 0.4982, 0.9376, 0.4992, 0.9376, 0.1458, 1.0, 0.1454, 1.0, 0.2502, 0.9376, 0.2511, 0.9376, 0.1176, 0.8752, 0.1179, 0.8752, 0.0009276, 0.9376, 0.0, 0.4002, 0.8183, 0.4626, 0.818, 0.4626, 0.9349, 0.4002, 0.9359, 0.06905, 0.5633, 0.131, 0.5706, 0.131, 0.9951, 0.06905, 0.9877, 0.3923, 0.4479, 0.2749, 0.5064, 0.2749, 0.05848, 0.3923, 0.0, 0.007068, 0.5706, 0.06905, 0.5633, 0.06905, 0.9877, 0.007068, 0.9951, 0.1308, 0.4479, 0.01339, 0.5064, 0.01339, 0.05848, 0.1308, 0.0, 0.4917, 0.6713, 0.4857, 0.7403, 0.4626, 0.7403, 0.4679, 0.6784, 0.1308, 0.4681, 0.0, 0.5332, 0.01339, 0.5064, 0.1308, 0.4479, 0.4857, 0.7403, 0.4917, 0.8094, 0.4679, 0.8023, 0.4626, 0.7403, 0.0, 0.5414, 0.06905, 0.5332, 0.06905, 0.5633, 0.007068, 0.5706, 0.7553, 0.85, 0.7626, 0.912, 0.678, 0.912, 0.6612, 0.85, 0.386, 0.9276, 0.324, 0.9196, 0.324, 0.8017, 0.386, 0.7964, 0.7626, 0.912, 0.7553, 0.974, 0.6612, 0.974, 0.678, 0.912, 0.324, 0.9196, 0.2621, 0.9276, 0.2621, 0.7964, 0.324, 0.8017, 0.1381, 0.5482, 0.2001, 0.5332, 0.2001, 0.9612, 0.1381, 0.9762, 0.2482, 0.5064, 0.1308, 0.4479, 0.1308, 0.0, 0.2482, 0.05848, 0.2001, 0.5332, 0.2621, 0.5482, 0.2621, 0.9762, 0.2001, 0.9612, 0.5097, 0.5064, 0.3923, 0.4479, 0.3923, 0.0, 0.5097, 0.05848])
me_cube_004.materials.append(mat_raccet)
me_cube_004.use_mirror_vertex_groups = False
me_cube_004.update()

# ---- objects
ob_torchmain = bpy.data.objects.new('TorchMain', me_cylinder)
ob_topraccet = bpy.data.objects.new('TopRaccet', me_cube_003)
ob_topraccet_001 = bpy.data.objects.new('TopRaccet.001', me_cube_004)

# ---- transforms, parenting, visibility, modifiers, constraints
ob_torchmain.location = (0.0, 0.0, 0.0)
ob_topraccet.location = (0.0, 0.0, 0.0)
ob_topraccet.lock_rotations_4d = False
ob_topraccet.empty_display_type = 'ARROWS'
ob_topraccet.lineart.crease_threshold = 0.0
ob_topraccet_001.location = (0.0, 0.0, 0.0)
ob_topraccet_001.lock_rotations_4d = False
ob_topraccet_001.empty_display_type = 'ARROWS'
ob_topraccet_001.lineart.crease_threshold = 0.0

# ---- collection membership
col_collection.objects.link(ob_torchmain)
col_collection.objects.link(ob_topraccet)
col_collection.objects.link(ob_topraccet_001)

# ---- scene / render settings (as saved in the file)
scene.frame_start = 1; scene.frame_end = 250; scene.frame_set(1)
scene.render.engine = 'BLENDER_EEVEE_NEXT'
scene.cycles.sampling_pattern = 'TABULATED_SOBOL'
scene.cycles.use_light_tree = False
scene.view_settings.view_transform = 'Filmic'
bpy.context.view_layer.update()

# ---- added for rendering (the .blend has no active camera and no usable light): camera, sun
cam_auto = bpy.data.cameras.new('AutoCamera')
cam_auto.lens = 50.0
cam_auto.sensor_width = 36.0
cam_auto.clip_end = 1000.0
ob_auto_camera = bpy.data.objects.new('AutoCamera', cam_auto)
scene.collection.objects.link(ob_auto_camera)
ob_auto_camera.location = (0.833349, -1.86707, 1.49471)
ob_auto_camera.rotation_euler = (1.09748, -7.21219e-08, 0.694738)
scene.camera = ob_auto_camera
light_auto_sun = bpy.data.lights.new('AutoSun', 'SUN')
light_auto_sun.energy = 3.0
light_auto_sun.angle = 0.0523599
ob_auto_sun = bpy.data.objects.new('AutoSun', light_auto_sun)
scene.collection.objects.link(ob_auto_sun)
ob_auto_sun.rotation_euler = (0.872665, 0.174533, 0.523599)
bpy.context.view_layer.update()
